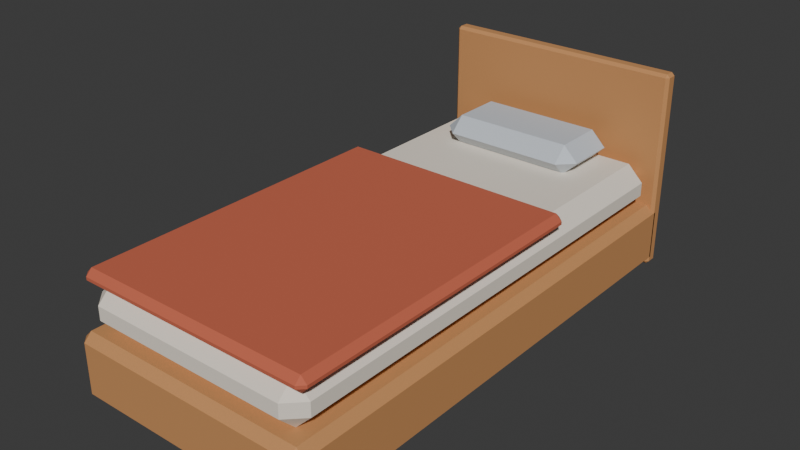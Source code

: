 # Source: bed_single.blend  (saved by Blender 5.3.31; exported with 4.5.12 LTS)
import bpy
from mathutils import Matrix  # noqa: F401  (used for matrix-valued properties, if any)

bpy.ops.wm.read_factory_settings(use_empty=True)
scene = bpy.context.scene
scene.name = 'Scene'

# ---- collections
col_collection = bpy.data.collections.new('Collection'); scene.collection.children.link(col_collection)

# ---- materials (node trees are filled in below, after node groups)
mat_m_madera = bpy.data.materials.new('M_madera')
mat_m_madera.diffuse_color = (0.5841, 0.2747, 0.1022, 1.0)
mat_m_hueso = bpy.data.materials.new('M_hueso')
mat_m_hueso.diffuse_color = (0.8632, 0.7913, 0.6867, 1.0)
mat_m_terracota = bpy.data.materials.new('M_terracota')
mat_m_terracota.diffuse_color = (0.5776, 0.1301, 0.06848, 1.0)
mat_m_niebla = bpy.data.materials.new('M_niebla')
mat_m_niebla.diffuse_color = (0.5841, 0.6376, 0.6939, 1.0)

# ---- material node trees
mat_m_madera.use_nodes = True; mat_m_madera.node_tree.nodes.clear()
_N = mat_m_madera.node_tree.nodes; _L = mat_m_madera.node_tree.links
n0 = _N.new('ShaderNodeBsdfPrincipled'); n0.name = 'Principled BSDF'; n0.location = (-200, 100)
n0.inputs[0].default_value = (0.5841, 0.2747, 0.1022, 1.0)
n0.inputs[2].default_value = 0.8
n0.inputs[10].default_value = 0.005
n1 = _N.new('ShaderNodeOutputMaterial'); n1.name = 'Material Output'; n1.location = (200, 100)
_L.new(n0.outputs[0], n1.inputs[0])
n1.is_active_output = True
mat_m_hueso.use_nodes = True; mat_m_hueso.node_tree.nodes.clear()
_N = mat_m_hueso.node_tree.nodes; _L = mat_m_hueso.node_tree.links
n0 = _N.new('ShaderNodeBsdfPrincipled'); n0.name = 'Principled BSDF'; n0.location = (-200, 100)
n0.inputs[0].default_value = (0.8632, 0.7913, 0.6867, 1.0)
n0.inputs[2].default_value = 0.85
n0.inputs[10].default_value = 0.005
n1 = _N.new('ShaderNodeOutputMaterial'); n1.name = 'Material Output'; n1.location = (200, 100)
_L.new(n0.outputs[0], n1.inputs[0])
n1.is_active_output = True
mat_m_terracota.use_nodes = True; mat_m_terracota.node_tree.nodes.clear()
_N = mat_m_terracota.node_tree.nodes; _L = mat_m_terracota.node_tree.links
n0 = _N.new('ShaderNodeBsdfPrincipled'); n0.name = 'Principled BSDF'; n0.location = (-200, 100)
n0.inputs[0].default_value = (0.5776, 0.1301, 0.06848, 1.0)
n0.inputs[2].default_value = 0.85
n0.inputs[10].default_value = 0.005
n1 = _N.new('ShaderNodeOutputMaterial'); n1.name = 'Material Output'; n1.location = (200, 100)
_L.new(n0.outputs[0], n1.inputs[0])
n1.is_active_output = True
mat_m_niebla.use_nodes = True; mat_m_niebla.node_tree.nodes.clear()
_N = mat_m_niebla.node_tree.nodes; _L = mat_m_niebla.node_tree.links
n0 = _N.new('ShaderNodeBsdfPrincipled'); n0.name = 'Principled BSDF'; n0.location = (-200, 100)
n0.inputs[0].default_value = (0.5841, 0.6376, 0.6939, 1.0)
n0.inputs[2].default_value = 0.7
n0.inputs[10].default_value = 0.005
n1 = _N.new('ShaderNodeOutputMaterial'); n1.name = 'Material Output'; n1.location = (200, 100)
_L.new(n0.outputs[0], n1.inputs[0])
n1.is_active_output = True

# ---- world
world_world = bpy.data.worlds.new('World'); scene.world = world_world
world_world.use_nodes = True; world_world.node_tree.nodes.clear()
_N = world_world.node_tree.nodes; _L = world_world.node_tree.links
n0 = _N.new('ShaderNodeOutputWorld'); n0.name = 'World Output'; n0.location = (200, 100)
n1 = _N.new('ShaderNodeBackground'); n1.name = 'Background'; n1.location = (-200, 100)
n1.inputs[0].default_value = (0.05088, 0.05088, 0.05088, 1.0)
_L.new(n1.outputs[0], n0.inputs[0])
n0.is_active_output = True
world_world.color = (0.05088, 0.05088, 0.05088)
world_world.sun_shadow_jitter_overblur = 0.0

# ---- meshes
me_frame = bpy.data.meshes.new('frame')
me_frame.from_pydata([(-0.49, -1.02, -0.13), (-0.49, -1.02, 0.13), (-0.49, 1.02, -0.13), (-0.49, 1.02, 0.13), (0.49, -1.02, -0.13), (0.49, -1.02, 0.13), (0.49, 1.02, -0.13), (0.49, 1.02, 0.13)], [], [(0, 1, 3, 2), (2, 3, 7, 6), (6, 7, 5, 4), (4, 5, 1, 0), (2, 6, 4, 0), (7, 3, 1, 5)])
me_frame.materials.append(mat_m_madera)
me_frame.update()
me_headboard = bpy.data.meshes.new('headboard')
me_headboard.from_pydata([(-0.49, -0.03, -0.4), (-0.49, -0.03, 0.4), (-0.49, 0.03, -0.4), (-0.49, 0.03, 0.4), (0.49, -0.03, -0.4), (0.49, -0.03, 0.4), (0.49, 0.03, -0.4), (0.49, 0.03, 0.4)], [], [(0, 1, 3, 2), (2, 3, 7, 6), (6, 7, 5, 4), (4, 5, 1, 0), (2, 6, 4, 0), (7, 3, 1, 5)])
me_headboard.materials.append(mat_m_madera)
me_headboard.update()
me_mattress = bpy.data.meshes.new('mattress')
me_mattress.from_pydata([(-0.46, -0.98, -0.09), (-0.46, -0.98, 0.09), (-0.46, 0.98, -0.09), (-0.46, 0.98, 0.09), (0.46, -0.98, -0.09), (0.46, -0.98, 0.09), (0.46, 0.98, -0.09), (0.46, 0.98, 0.09)], [], [(0, 1, 3, 2), (2, 3, 7, 6), (6, 7, 5, 4), (4, 5, 1, 0), (2, 6, 4, 0), (7, 3, 1, 5)])
me_mattress.materials.append(mat_m_hueso)
me_mattress.update()
me_blanket = bpy.data.meshes.new('blanket')
me_blanket.from_pydata([(-0.48, -0.65, -0.03), (-0.48, -0.65, 0.03), (-0.48, 0.65, -0.03), (-0.48, 0.65, 0.03), (0.48, -0.65, -0.03), (0.48, -0.65, 0.03), (0.48, 0.65, -0.03), (0.48, 0.65, 0.03)], [], [(0, 1, 3, 2), (2, 3, 7, 6), (6, 7, 5, 4), (4, 5, 1, 0), (2, 6, 4, 0), (7, 3, 1, 5)])
me_blanket.materials.append(mat_m_terracota)
me_blanket.update()
me_pillow = bpy.data.meshes.new('pillow')
me_pillow.from_pydata([(-0.3, -0.16, -0.06), (-0.3, -0.16, 0.06), (-0.3, 0.16, -0.06), (-0.3, 0.16, 0.06), (0.3, -0.16, -0.06), (0.3, -0.16, 0.06), (0.3, 0.16, -0.06), (0.3, 0.16, 0.06)], [], [(0, 1, 3, 2), (2, 3, 7, 6), (6, 7, 5, 4), (4, 5, 1, 0), (2, 6, 4, 0), (7, 3, 1, 5)])
me_pillow.materials.append(mat_m_niebla)
me_pillow.update()

# ---- objects
ob_frame = bpy.data.objects.new('frame', me_frame)
ob_headboard = bpy.data.objects.new('headboard', me_headboard)
ob_mattress = bpy.data.objects.new('mattress', me_mattress)
ob_blanket = bpy.data.objects.new('blanket', me_blanket)
ob_pillow = bpy.data.objects.new('pillow', me_pillow)

# ---- transforms, parenting, visibility, modifiers, constraints
ob_frame.location = (0.0, 0.0, 0.13)
_m = ob_frame.modifiers.new('Bevel', 'BEVEL')
_m.width = 0.0312
_m.width_pct = 0.0312
ob_headboard.location = (0.0, 1.0, 0.4)
_m = ob_headboard.modifiers.new('Bevel', 'BEVEL')
_m.width = 0.012
_m.width_pct = 0.012
ob_mattress.location = (0.0, -0.01, 0.35)
_m = ob_mattress.modifiers.new('Bevel', 'BEVEL')
_m.width = 0.063
_m.width_pct = 0.063
ob_blanket.location = (0.0, -0.33, 0.45)
_m = ob_blanket.modifiers.new('Bevel', 'BEVEL')
_m.width = 0.024
_m.width_pct = 0.024
ob_pillow.location = (0.0, 0.78, 0.49)
_m = ob_pillow.modifiers.new('Bevel', 'BEVEL')
_m.width = 0.06
_m.width_pct = 0.06

# ---- collection membership
scene.collection.objects.link(ob_frame)
scene.collection.objects.link(ob_headboard)
scene.collection.objects.link(ob_mattress)
scene.collection.objects.link(ob_blanket)
scene.collection.objects.link(ob_pillow)

# ---- scene / render settings (as saved in the file)
scene.frame_start = 1; scene.frame_end = 250; scene.frame_set(1)
scene.render.engine = 'BLENDER_EEVEE_NEXT'
scene.render.bake_bias = 0.0
scene.render.bake_samples = 0
scene.render.compositor_device = 'GPU'
scene.eevee.use_volume_custom_range = False
scene.eevee.fast_gi_thickness_near = 0.1
scene.eevee.fast_gi_thickness_far = 0.0
scene.eevee.ray_tracing_options.screen_trace_thickness = 0.1
bpy.context.view_layer.update()

# ---- added for rendering (the .blend has no active camera and no usable light): camera, sun
cam_auto = bpy.data.cameras.new('AutoCamera')
cam_auto.lens = 50.0
cam_auto.sensor_width = 36.0
cam_auto.clip_end = 1000.0
ob_auto_camera = bpy.data.objects.new('AutoCamera', cam_auto)
scene.collection.objects.link(ob_auto_camera)
ob_auto_camera.location = (2.22879, -2.66955, 2.18303)
ob_auto_camera.rotation_euler = (1.09748, -7.21219e-08, 0.694738)
scene.camera = ob_auto_camera
light_auto_sun = bpy.data.lights.new('AutoSun', 'SUN')
light_auto_sun.energy = 3.0
light_auto_sun.angle = 0.0523599
ob_auto_sun = bpy.data.objects.new('AutoSun', light_auto_sun)
scene.collection.objects.link(ob_auto_sun)
ob_auto_sun.rotation_euler = (0.872665, 0.174533, 0.523599)
bpy.context.view_layer.update()
